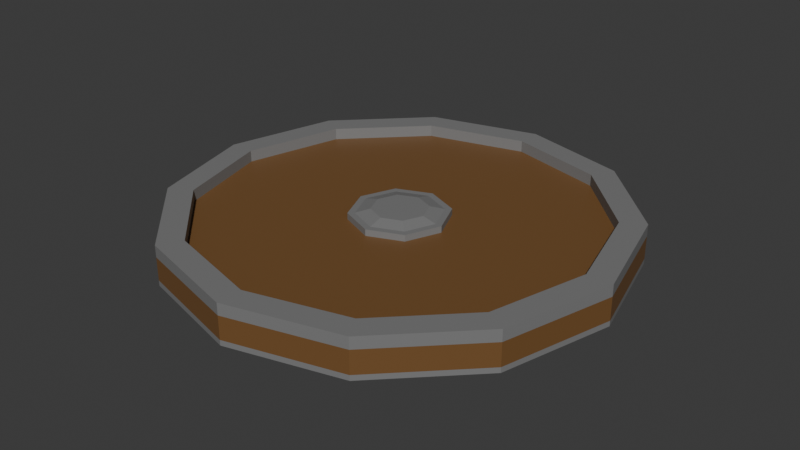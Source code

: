 # Source: WoodenShield.blend  (saved by Blender 4.2.66; exported with 4.5.12 LTS)
import bpy
from mathutils import Matrix  # noqa: F401  (used for matrix-valued properties, if any)

bpy.ops.wm.read_factory_settings(use_empty=True)
scene = bpy.context.scene
scene.name = 'Scene'

# ---- collections
col_collection = bpy.data.collections.new('Collection'); scene.collection.children.link(col_collection)

# ---- materials (node trees are filled in below, after node groups)
mat_material_001 = bpy.data.materials.new('Material.001')
mat_material_002 = bpy.data.materials.new('Material.002')

# ---- material node trees
mat_material_001.use_nodes = True; mat_material_001.node_tree.nodes.clear()
_N = mat_material_001.node_tree.nodes; _L = mat_material_001.node_tree.links
n0 = _N.new('ShaderNodeBsdfPrincipled'); n0.name = 'Principled BSDF'; n0.location = (10, 300)
n0.inputs[0].default_value = (0.179, 0.08754, 0.02884, 1.0)
n1 = _N.new('ShaderNodeOutputMaterial'); n1.name = 'Material Output'; n1.location = (300, 300)
_L.new(n0.outputs[0], n1.inputs[0])
n1.is_active_output = True
mat_material_002.use_nodes = True; mat_material_002.node_tree.nodes.clear()
_N = mat_material_002.node_tree.nodes; _L = mat_material_002.node_tree.links
n0 = _N.new('ShaderNodeBsdfPrincipled'); n0.name = 'Principled BSDF'; n0.location = (10, 300)
n0.inputs[0].default_value = (0.2037, 0.2037, 0.2037, 1.0)
n1 = _N.new('ShaderNodeOutputMaterial'); n1.name = 'Material Output'; n1.location = (300, 300)
_L.new(n0.outputs[0], n1.inputs[0])
n1.is_active_output = True

# ---- world
world_world = bpy.data.worlds.new('World'); scene.world = world_world
world_world.use_nodes = True; world_world.node_tree.nodes.clear()
_N = world_world.node_tree.nodes; _L = world_world.node_tree.links
n0 = _N.new('ShaderNodeOutputWorld'); n0.name = 'World Output'; n0.location = (300, 300)
n1 = _N.new('ShaderNodeBackground'); n1.name = 'Background'; n1.location = (10, 300)
n1.inputs[0].default_value = (0.05088, 0.05088, 0.05088, 1.0)
_L.new(n1.outputs[0], n0.inputs[0])
n0.is_active_output = True
world_world.color = (0.05088, 0.05088, 0.05088)
world_world.sun_shadow_jitter_overblur = 0.0

# ---- meshes
me_circle = bpy.data.meshes.new('Circle')
me_circle.from_pydata([(-3.016e-06, 0.625, -0.02938), (-0.3125, 0.5413, -0.02938), (-0.5413, 0.3125, -0.02938), (-0.625, -2.995e-06, -0.02938), (-0.5413, -0.3125, -0.02938), (-0.3125, -0.5413, -0.02938), (-3.016e-06, -0.625, -0.02938), (0.3125, -0.5413, -0.02938), (0.5413, -0.3125, -0.02938), (0.625, -2.995e-06, -0.02938), (0.5413, 0.3125, -0.02938), (0.3125, 0.5413, -0.02938), (-0.2767, 0.4792, -0.02938), (-3.016e-06, 0.5534, -0.02938), (-0.4792, 0.2767, -0.02938), (-0.5534, -2.995e-06, -0.02938), (-0.4792, -0.2767, -0.02938), (-0.2767, -0.4792, -0.02938), (-3.016e-06, -0.5534, -0.02938), (0.2767, -0.4792, -0.02938), (0.4792, -0.2767, -0.02938), (0.5534, -2.995e-06, -0.02938), (0.4792, 0.2767, -0.02938), (0.2767, 0.4792, -0.02938), (-3.016e-06, 0.625, 0.03441), (-0.3125, 0.5413, 0.03441), (-0.5413, 0.3125, 0.03441), (-0.625, -2.995e-06, 0.03441), (-0.5413, -0.3125, 0.03441), (-0.3125, -0.5413, 0.03441), (-3.016e-06, -0.625, 0.03441), (0.3125, -0.5413, 0.03441), (0.5413, -0.3125, 0.03441), (0.625, -2.995e-06, 0.03441), (0.5413, 0.3125, 0.03441), (0.3125, 0.5413, 0.03441), (-0.2767, 0.4792, 0.03441), (-3.016e-06, 0.5534, 0.03441), (-0.4792, 0.2767, 0.03441), (-0.5534, -2.995e-06, 0.03441), (-0.4792, -0.2767, 0.03441), (-0.2767, -0.4792, 0.03441), (-3.016e-06, -0.5534, 0.03441), (0.2767, -0.4792, 0.03441), (0.4792, -0.2767, 0.03441), (0.5534, -2.995e-06, 0.03441), (0.4792, 0.2767, 0.03441), (0.2767, 0.4792, 0.03441), (-0.2767, 0.4792, 0.06722), (-3.016e-06, 0.5534, 0.06722), (-0.4792, 0.2767, 0.06722), (-0.5534, -2.995e-06, 0.06722), (-0.4792, -0.2767, 0.06722), (-0.2767, -0.4792, 0.06722), (-3.016e-06, -0.5534, 0.06722), (0.2767, -0.4792, 0.06722), (0.4792, -0.2767, 0.06722), (0.5534, -2.995e-06, 0.06722), (0.4792, 0.2767, 0.06722), (0.2767, 0.4792, 0.06722), (-0.3125, 0.5413, 0.06722), (-3.016e-06, 0.625, 0.06722), (-0.5413, 0.3125, 0.06722), (-0.625, -2.995e-06, 0.06722), (-0.5413, -0.3125, 0.06722), (-0.3125, -0.5413, 0.06722), (-3.016e-06, -0.625, 0.06722), (0.3125, -0.5413, 0.06722), (0.5413, -0.3125, 0.06722), (0.625, -2.995e-06, 0.06722), (0.5413, 0.3125, 0.06722), (0.3125, 0.5413, 0.06722), (-0.3779, 0.1754, 0.03441), (0.1754, -0.3779, 0.03441), (-0.1354, 1.448e-05, 0.03441), (1.189e-05, -0.1354, 0.03441), (0.1354, 1.176e-05, 0.03441), (-0.1754, 0.3779, 0.03441), (1.461e-05, 0.1354, 0.03441), (0.378, -0.1754, 0.03441), (-0.09575, 0.09578, 0.03441), (0.09578, -0.09575, 0.03441), (-0.09575, -0.09575, 0.03441), (0.09578, 0.09577, 0.03441), (-0.1013, 0.1013, 0.03441), (-0.2025, 3.351e-05, 0.03441), (0.1013, -0.1013, 0.03441), (2.071e-05, -0.2025, 0.03441), (-0.1012, -0.1012, 0.03441), (0.1013, 0.1013, 0.03441), (-1.749e-06, 0.2025, 0.03441), (0.2025, 2.643e-07, 0.03441), (-0.08235, -0.08235, 0.05249), (0.08238, 0.08237, 0.05249), (0.09578, -0.09575, 0.05249), (-0.08235, 0.08238, 0.05249), (-0.1165, 1.429e-05, 0.05249), (1.208e-05, -0.1165, 0.05249), (1.442e-05, 0.1165, 0.05249), (0.1165, 1.195e-05, 0.05249), (-0.09575, 0.09578, 0.05249), (-0.1354, 1.448e-05, 0.05249), (0.08237, -0.08235, 0.05249), (1.189e-05, -0.1354, 0.05249), (-0.09575, -0.09575, 0.05249), (0.09578, 0.09577, 0.05249), (1.461e-05, 0.1354, 0.05249), (0.1354, 1.176e-05, 0.05249), (1.321e-05, 1.317e-05, 0.06238), (-0.05408, -0.05408, 0.06238), (0.05411, 0.0541, 0.06238), (0.0541, -0.05408, 0.06238), (-0.05408, 0.05411, 0.06238), (-0.07648, 1.389e-05, 0.06238), (1.248e-05, -0.07648, 0.06238), (1.401e-05, 0.07651, 0.06238), (0.07651, 1.236e-05, 0.06238), (-0.2767, 0.4792, -0.04422), (-3.016e-06, 0.5534, -0.04422), (-0.4792, 0.2767, -0.04422), (-0.5534, -2.995e-06, -0.04422), (-0.4792, -0.2767, -0.04422), (-0.2767, -0.4792, -0.04422), (-3.016e-06, -0.5534, -0.04422), (0.2767, -0.4792, -0.04422), (0.4792, -0.2767, -0.04422), (0.5534, -2.995e-06, -0.04422), (0.4792, 0.2767, -0.04422), (0.2767, 0.4792, -0.04422), (-0.3125, 0.5413, -0.04422), (-3.016e-06, 0.625, -0.04422), (-0.5413, 0.3125, -0.04422), (-0.625, -2.995e-06, -0.04422), (-0.5413, -0.3125, -0.04422), (-0.3125, -0.5413, -0.04422), (-3.016e-06, -0.625, -0.04422), (0.3125, -0.5413, -0.04422), (0.5413, -0.3125, -0.04422), (0.625, -2.995e-06, -0.04422), (0.5413, 0.3125, -0.04422), (0.3125, 0.5413, -0.04422)], [], [(21, 20, 19, 18), (22, 21, 18, 17), (23, 22, 17, 16), (13, 23, 16, 15), (12, 13, 15, 14), (9, 8, 137, 138), (21, 22, 127, 126), (1, 0, 130, 129), (12, 14, 119, 117), (8, 7, 136, 137), (20, 21, 126, 125), (13, 12, 117, 118), (7, 6, 135, 136), (19, 20, 125, 124), (6, 5, 134, 135), (18, 19, 124, 123), (5, 4, 133, 134), (45, 79, 44), (46, 91, 79, 45), (47, 90, 89, 91, 46), (37, 77, 90, 47), (36, 38, 72, 77), (32, 33, 69, 68), (46, 45, 57, 58), (24, 25, 60, 61), (38, 36, 48, 50), (31, 32, 68, 67), (45, 44, 56, 57), (36, 37, 49, 48), (30, 31, 67, 66), (44, 43, 55, 56), (29, 30, 66, 65), (43, 42, 54, 55), (28, 29, 65, 64), (9, 10, 34, 33), (6, 7, 31, 30), (3, 4, 28, 27), (10, 11, 35, 34), (0, 1, 25, 24), (7, 8, 32, 31), (4, 5, 29, 28), (11, 0, 24, 35), (1, 2, 26, 25), (8, 9, 33, 32), (5, 6, 30, 29), (2, 3, 27, 26), (48, 49, 61, 60), (50, 48, 60, 62), (51, 50, 62, 63), (52, 51, 63, 64), (53, 52, 64, 65), (54, 53, 65, 66), (55, 54, 66, 67), (56, 55, 67, 68), (57, 56, 68, 69), (58, 57, 69, 70), (59, 58, 70, 71), (49, 59, 71, 61), (39, 38, 50, 51), (25, 26, 62, 60), (47, 46, 58, 59), (33, 34, 70, 69), (40, 39, 51, 52), (26, 27, 63, 62), (37, 47, 59, 49), (34, 35, 71, 70), (41, 40, 52, 53), (27, 28, 64, 63), (35, 24, 61, 71), (42, 41, 53, 54), (85, 72, 39, 40), (72, 38, 39), (43, 73, 42), (73, 87, 41, 42), (87, 88, 85, 40, 41), (81, 76, 107, 94), (44, 79, 73, 43), (79, 91, 86, 87, 73), (76, 83, 105, 107), (90, 77, 72, 85, 84), (77, 37, 36), (80, 74, 101, 100), (74, 82, 104, 101), (74, 80, 84, 85), (81, 75, 87, 86), (82, 74, 85, 88), (78, 83, 89, 90), (80, 78, 90, 84), (76, 81, 86, 91), (75, 82, 88, 87), (83, 76, 91, 89), (95, 96, 113, 112), (96, 92, 109, 113), (98, 95, 112, 115), (92, 97, 114, 109), (83, 78, 106, 105), (75, 81, 94, 103), (82, 75, 103, 104), (78, 80, 100, 106), (96, 95, 100, 101), (102, 97, 103, 94), (92, 96, 101, 104), (98, 93, 105, 106), (95, 98, 106, 100), (99, 102, 94, 107), (97, 92, 104, 103), (93, 99, 107, 105), (111, 108, 109, 114), (108, 112, 113, 109), (116, 110, 108, 111), (110, 115, 112, 108), (99, 93, 110, 116), (102, 99, 116, 111), (93, 98, 115, 110), (97, 102, 111, 114), (117, 129, 130, 118), (119, 131, 129, 117), (120, 132, 131, 119), (121, 133, 132, 120), (122, 134, 133, 121), (123, 135, 134, 122), (124, 136, 135, 123), (125, 137, 136, 124), (126, 138, 137, 125), (127, 139, 138, 126), (128, 140, 139, 127), (118, 130, 140, 128), (14, 15, 120, 119), (2, 1, 129, 131), (22, 23, 128, 127), (10, 9, 138, 139), (15, 16, 121, 120), (3, 2, 131, 132), (23, 13, 118, 128), (11, 10, 139, 140), (16, 17, 122, 121), (4, 3, 132, 133), (0, 11, 140, 130), (17, 18, 123, 122)])
me_circle.polygons.foreach_set('material_index', [0, 0, 0, 0, 0, 1, 1, 1, 1, 1, 1, 1, 1, 1, 1, 1, 1, 0, 0, 0, 0, 0, 1, 1, 1, 1, 1, 1, 1, 1, 1, 1, 1, 1, 0, 0, 0, 0, 0, 0, 0, 0, 0, 0, 0, 0, 1, 1, 1, 1, 1, 1, 1, 1, 1, 1, 1, 1, 1, 1, 1, 1, 1, 1, 1, 1, 1, 1, 1, 1, 0, 0, 0, 0, 0, 1, 0, 0, 1, 0, 0, 1, 1, 0, 0, 0, 0, 0, 0, 0, 0, 1, 1, 1, 1, 1, 1, 1, 1, 1, 1, 1, 1, 1, 1, 1, 1, 1, 1, 1, 1, 1, 1, 1, 1, 1, 1, 1, 1, 1, 1, 1, 1, 1, 1, 1, 1, 1, 1, 1, 1, 1, 1, 1, 1, 1, 1, 1, 1])
_uv = me_circle.uv_layers.new(name='UVMap')
_uv.uv.foreach_set('vector', [0.0, 0.0, 0.0, 0.0, 0.0, 0.0, 0.0, 0.0, 0.0, 0.0, 0.0, 0.0, 0.0, 0.0, 0.0, 0.0, 0.0, 0.0, 0.0, 0.0, 0.0, 0.0, 0.0, 0.0, 0.0, 0.0, 0.0, 0.0, 0.0, 0.0, 0.0, 0.0, 0.0, 0.0, 0.0, 0.0, 0.0, 0.0, 0.0, 0.0, 0.0, 0.0, 0.0, 0.0, 0.0, 0.0, 0.0, 0.0, 0.0, 0.0, 0.0, 0.0, 0.0, 0.0, 0.0, 0.0, 0.0, 0.0, 0.0, 0.0, 0.0, 0.0, 0.0, 0.0, 0.0, 0.0, 0.0, 0.0, 0.0, 0.0, 0.0, 0.0, 0.0, 0.0, 0.0, 0.0, 0.0, 0.0, 0.0, 0.0, 0.0, 0.0, 0.0, 0.0, 0.0, 0.0, 0.0, 0.0, 0.0, 0.0, 0.0, 0.0, 0.0, 0.0, 0.0, 0.0, 0.0, 0.0, 0.0, 0.0, 0.0, 0.0, 0.0, 0.0, 0.0, 0.0, 0.0, 0.0, 0.0, 0.0, 0.0, 0.0, 0.0, 0.0, 0.0, 0.0, 0.0, 0.0, 0.0, 0.0, 0.0, 0.0, 0.0, 0.0, 0.0, 0.0, 0.0, 0.0, 0.0, 0.0, 0.0, 0.0, 0.0, 0.0, 0.0, 0.0, 0.0, 0.0, 0.0, 0.0, 0.0, 0.0, 0.0, 0.0, 0.0, 0.0, 0.0, 0.0, 0.0, 0.0, 0.0, 0.0, 0.0, 0.0, 0.0, 0.0, 0.0, 0.0, 0.0, 0.0, 0.0, 0.0, 0.0, 0.0, 0.0, 0.0, 0.0, 0.0, 0.0, 0.0, 0.0, 0.0, 0.0, 0.0, 0.0, 0.0, 0.0, 0.0, 0.0, 0.0, 0.0, 0.0, 0.0, 0.0, 0.0, 0.0, 0.0, 0.0, 0.0, 0.0, 0.0, 0.0, 0.0, 0.0, 0.0, 0.0, 0.0, 0.0, 0.0, 0.0, 0.0, 0.0, 0.0, 0.0, 0.0, 0.0, 0.0, 0.0, 0.0, 0.0, 0.0, 0.0, 0.0, 0.0, 0.0, 0.0, 0.0, 0.0, 0.0, 0.0, 0.0, 0.0, 0.0, 0.0, 0.0, 0.0, 0.0, 0.0, 0.0, 0.0, 0.0, 0.0, 0.0, 0.0, 0.0, 0.0, 0.0, 0.0, 0.0, 0.0, 0.0, 0.0, 0.0, 0.0, 0.0, 0.0, 0.0, 0.0, 0.0, 0.0, 0.0, 0.0, 0.0, 0.0, 0.0, 0.0, 0.0, 0.0, 0.0, 0.0, 0.0, 0.0, 0.0, 0.0, 0.0, 0.0, 0.0, 0.0, 0.0, 0.0, 0.0, 0.0, 0.0, 0.0, 0.0, 0.0, 0.0, 0.0, 0.0, 0.0, 0.0, 0.0, 0.0, 0.0, 0.0, 0.0, 0.0, 0.0, 0.0, 0.0, 0.0, 0.0, 0.0, 0.0, 0.0, 0.0, 0.0, 0.0, 0.0, 0.0, 0.0, 0.0, 0.0, 0.0, 0.0, 0.0, 0.0, 0.0, 0.0, 0.0, 0.0, 0.0, 0.0, 0.0, 0.0, 0.0, 0.0, 0.0, 0.0, 0.0, 0.0, 0.0, 0.0, 0.0, 0.0, 0.0, 0.0, 0.0, 0.0, 0.0, 0.0, 0.0, 0.0, 0.0, 0.0, 0.0, 0.0, 0.0, 0.0, 0.0, 0.0, 0.0, 0.0, 0.0, 0.0, 0.0, 0.0, 0.0, 0.0, 0.0, 0.0, 0.0, 0.0, 0.0, 0.0, 0.0, 0.0, 0.0, 0.0, 0.0, 0.0, 0.0, 0.0, 0.0, 0.0, 0.0, 0.0, 0.0, 0.0, 0.0, 0.0, 0.0, 0.0, 0.0, 0.0, 0.0, 0.0, 0.0, 0.0, 0.0, 0.0, 0.0, 0.0, 0.0, 0.0, 0.0, 0.0, 0.0, 0.0, 0.0, 0.0, 0.0, 0.0, 0.0, 0.0, 0.0, 0.0, 0.0, 0.0, 0.0, 0.0, 0.0, 0.0, 0.0, 0.0, 0.0, 0.0, 0.0, 0.0, 0.0, 0.0, 0.0, 0.0, 0.0, 0.0, 0.0, 0.0, 0.0, 0.0, 0.0, 0.0, 0.0, 0.0, 0.0, 0.0, 0.0, 0.0, 0.0, 0.0, 0.0, 0.0, 0.0, 0.0, 0.0, 0.0, 0.0, 0.0, 0.0, 0.0, 0.0, 0.0, 0.0, 0.0, 0.0, 0.0, 0.0, 0.0, 0.0, 0.0, 0.0, 0.0, 0.0, 0.0, 0.0, 0.0, 0.0, 0.0, 0.0, 0.0, 0.0, 0.0, 0.0, 0.0, 0.0, 0.0, 0.0, 0.0, 0.0, 0.0, 0.0, 0.0, 0.0, 0.0, 0.0, 0.0, 0.0, 0.0, 0.0, 0.0, 0.0, 0.0, 0.0, 0.0, 0.0, 0.0, 0.0, 0.0, 0.0, 0.0, 0.0, 0.0, 0.0, 0.0, 0.0, 0.0, 0.0, 0.0, 0.0, 0.0, 0.0, 0.0, 0.0, 0.0, 0.0, 0.0, 0.0, 0.0, 0.0, 0.0, 0.0, 0.0, 0.0, 0.0, 0.0, 0.0, 0.0, 0.0, 0.0, 0.0, 0.0, 0.0, 0.0, 0.0, 0.0, 0.0, 0.0, 0.0, 0.0, 0.0, 0.0, 0.0, 0.0, 0.0, 0.0, 0.0, 0.0, 0.0, 0.0, 0.0, 0.0, 0.0, 0.0, 0.0, 0.0, 0.0, 0.0, 0.0, 0.0, 0.0, 0.0, 0.0, 0.0, 0.0, 0.0, 0.0, 0.0, 0.0, 0.0, 0.0, 0.0, 0.0, 0.0, 0.0, 0.0, 0.0, 0.0, 0.0, 0.0, 0.0, 0.0, 0.0, 0.0, 0.0, 0.0, 0.0, 0.0, 0.0, 0.0, 0.0, 0.0, 0.0, 0.0, 0.0, 0.0, 0.0, 0.0, 0.0, 0.0, 0.0, 0.0, 0.0, 0.0, 0.0, 0.0, 0.0, 0.0, 0.0, 0.0, 0.0, 0.0, 0.0, 0.0, 0.0, 0.0, 0.0, 0.0, 0.0, 0.0, 0.0, 0.0, 0.0, 0.0, 0.0, 0.0, 0.0, 0.0, 0.0, 0.0, 0.0, 0.0, 0.0, 0.0, 0.0, 0.0, 0.0, 0.0, 0.0, 0.0, 0.0, 0.0, 0.0, 0.0, 0.0, 0.0, 0.0, 0.0, 0.0, 0.0, 0.0, 0.0, 0.0, 0.0, 0.0, 0.0, 0.0, 0.0, 0.0, 0.0, 0.0, 0.0, 0.0, 0.0, 0.0, 0.0, 0.0, 0.0, 0.0, 0.0, 0.0, 0.0, 0.0, 0.0, 0.0, 0.0, 0.0, 0.0, 0.0, 0.0, 0.0, 0.0, 0.0, 0.0, 0.0, 0.0, 0.0, 0.0, 0.0, 0.0, 0.0, 0.0, 0.0, 0.0, 0.0, 0.0, 0.0, 0.0, 0.0, 0.0, 0.0, 0.0, 0.0, 0.0, 0.0, 0.0, 0.0, 0.0, 0.0, 0.0, 0.0, 0.0, 0.0, 0.0, 0.0, 0.0, 0.0, 0.0, 0.0, 0.0, 0.0, 0.0, 0.0, 0.0, 0.0, 0.0, 0.0, 0.0, 0.0, 0.0, 0.0, 0.0, 0.0, 0.0, 0.0, 0.0, 0.0, 0.0, 0.0, 0.0, 0.0, 0.0, 0.0, 0.0, 0.0, 0.0, 0.0, 0.0, 0.0, 0.0, 0.0, 0.0, 0.0, 0.0, 0.0, 0.0, 0.0, 0.0, 0.0, 0.0, 0.0, 0.0, 0.0, 0.0, 0.0, 0.0, 0.0, 0.0, 0.0, 0.0, 0.0, 0.0, 0.0, 0.0, 0.0, 0.0, 0.0, 0.0, 0.0, 0.0, 0.0, 0.0, 0.0, 0.0, 0.0, 0.0, 0.0, 0.0, 0.0, 0.0, 0.0, 0.0, 0.0, 0.0, 0.0, 0.0, 0.0, 0.0, 0.0, 0.0, 0.0, 0.0, 0.0, 0.0, 0.0, 0.0, 0.0, 0.0, 0.0, 0.0, 0.0, 0.0, 0.0, 0.0, 0.0, 0.0, 0.0, 0.0, 0.0, 0.0, 0.0, 0.0, 0.0, 0.0, 0.0, 0.0, 0.0, 0.0, 0.0, 0.0, 0.0, 0.0, 0.0, 0.0, 0.0, 0.0, 0.0, 0.0, 0.0, 0.0, 0.0, 0.0, 0.0, 0.0, 0.0, 0.0, 0.0, 0.0, 0.0, 0.0, 0.0, 0.0, 0.0, 0.0, 0.0, 0.0, 0.0, 0.0, 0.0, 0.0, 0.0, 0.0, 0.0, 0.0, 0.0, 0.0, 0.0, 0.0, 0.0, 0.0, 0.0, 0.0, 0.0, 0.0, 0.0, 0.0, 0.0, 0.0, 0.0, 0.0, 0.0, 0.0, 0.0, 0.0, 0.0, 0.0, 0.0, 0.0, 0.0, 0.0, 0.0, 0.0, 0.0, 0.0, 0.0, 0.0, 0.0, 0.0, 0.0, 0.0, 0.0, 0.0, 0.0, 0.0, 0.0, 0.0, 0.0, 0.0, 0.0, 0.0, 0.0, 0.0, 0.0, 0.0, 0.0, 0.0, 0.0, 0.0, 0.0, 0.0, 0.0, 0.0, 0.0, 0.0, 0.0, 0.0, 0.0, 0.0, 0.0, 0.0, 0.0, 0.0, 0.0, 0.0, 0.0, 0.0, 0.0, 0.0, 0.0, 0.0, 0.0, 0.0, 0.0, 0.0, 0.0, 0.0, 0.0, 0.0, 0.0, 0.0, 0.0, 0.0, 0.0, 0.0, 0.0, 0.0, 0.0, 0.0, 0.0, 0.0, 0.0, 0.0, 0.0, 0.0, 0.0, 0.0, 0.0, 0.0, 0.0, 0.0, 0.0, 0.0, 0.0, 0.0, 0.0, 0.0, 0.0, 0.0, 0.0, 0.0, 0.0, 0.0, 0.0, 0.0, 0.0, 0.0, 0.0, 0.0, 0.0, 0.0, 0.0, 0.0, 0.0, 0.0, 0.0, 0.0, 0.0, 0.0, 0.0, 0.0, 0.0, 0.0, 0.0, 0.0, 0.0, 0.0, 0.0, 0.0, 0.0, 0.0, 0.0, 0.0, 0.0, 0.0, 0.0, 0.0, 0.0, 0.0, 0.0, 0.0, 0.0, 0.0, 0.0, 0.0, 0.0, 0.0, 0.0, 0.0, 0.0, 0.0, 0.0, 0.0, 0.0, 0.0, 0.0, 0.0, 0.0, 0.0, 0.0, 0.0, 0.0, 0.0, 0.0, 0.0, 0.0, 0.0, 0.0, 0.0, 0.0, 0.0, 0.0, 0.0, 0.0, 0.0, 0.0, 0.0, 0.0, 0.0, 0.0, 0.0, 0.0, 0.0, 0.0, 0.0, 0.0, 0.0, 0.0, 0.0, 0.0, 0.0, 0.0, 0.0, 0.0, 0.0, 0.0, 0.0, 0.0, 0.0, 0.0, 0.0, 0.0, 0.0, 0.0, 0.0, 0.0, 0.0, 0.0, 0.0, 0.0, 0.0, 0.0, 0.0, 0.0, 0.0, 0.0, 0.0, 0.0, 0.0, 0.0, 0.0, 0.0, 0.0, 0.0, 0.0, 0.0, 0.0, 0.0, 0.0, 0.0, 0.0, 0.0, 0.0, 0.0, 0.0, 0.0, 0.0, 0.0, 0.0, 0.0, 0.0, 0.0, 0.0, 0.0, 0.0])
me_circle.materials.append(mat_material_001)
me_circle.materials.append(mat_material_002)
me_circle.update()

# ---- objects
ob_circle = bpy.data.objects.new('Circle', me_circle)

# ---- transforms, parenting, visibility, modifiers, constraints
ob_circle.location = (0.0, 0.0, 0.0)

# ---- collection membership
col_collection.objects.link(ob_circle)

# ---- scene / render settings (as saved in the file)
scene.frame_start = 1; scene.frame_end = 250; scene.frame_set(1)
scene.render.engine = 'BLENDER_EEVEE_NEXT'
bpy.context.view_layer.update()

# ---- added for rendering (the .blend has no active camera and no usable light): camera, sun
cam_auto = bpy.data.cameras.new('AutoCamera')
cam_auto.lens = 50.0
cam_auto.sensor_width = 36.0
cam_auto.clip_end = 1000.0
ob_auto_camera = bpy.data.objects.new('AutoCamera', cam_auto)
scene.collection.objects.link(ob_auto_camera)
ob_auto_camera.location = (1.63883, -1.9666, 1.32256)
ob_auto_camera.rotation_euler = (1.09748, -7.21219e-08, 0.694738)
scene.camera = ob_auto_camera
light_auto_sun = bpy.data.lights.new('AutoSun', 'SUN')
light_auto_sun.energy = 3.0
light_auto_sun.angle = 0.0523599
ob_auto_sun = bpy.data.objects.new('AutoSun', light_auto_sun)
scene.collection.objects.link(ob_auto_sun)
ob_auto_sun.rotation_euler = (0.872665, 0.174533, 0.523599)
bpy.context.view_layer.update()
